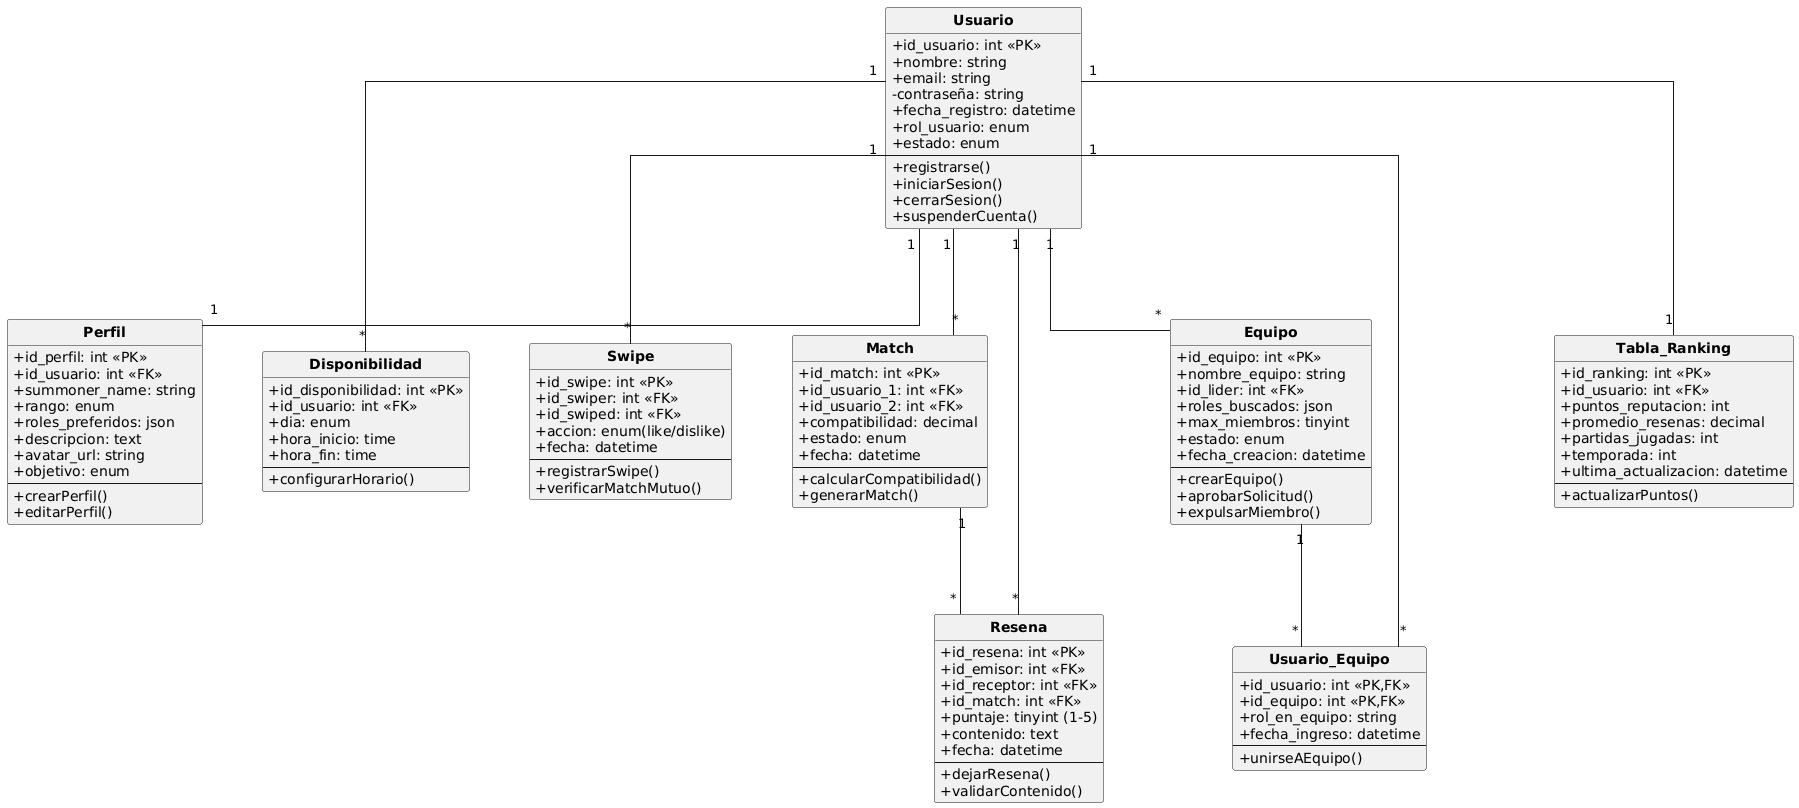

The diagram above was rendered by PlantUML. Its source (embedded in the PNG):
@startuml
skinparam backgroundColor white
skinparam classAttributeIconSize 0
skinparam classFontStyle bold
skinparam shadowing false
skinparam linetype ortho
skinparam nodesep 60
skinparam ranksep 90
hide circle

class Usuario {
  + id_usuario: int <<PK>>
  + nombre: string
  + email: string
  - contraseña: string
  + fecha_registro: datetime
  + rol_usuario: enum
  + estado: enum
  --
  + registrarse()
  + iniciarSesion()
  + cerrarSesion()
  + suspenderCuenta()
}

class Perfil {
  + id_perfil: int <<PK>>
  + id_usuario: int <<FK>>
  + summoner_name: string
  + rango: enum
  + roles_preferidos: json
  + descripcion: text
  + avatar_url: string
  + objetivo: enum
  --
  + crearPerfil()
  + editarPerfil()
}

class Disponibilidad {
  + id_disponibilidad: int <<PK>>
  + id_usuario: int <<FK>>
  + dia: enum
  + hora_inicio: time
  + hora_fin: time
  --
  + configurarHorario()
}

class Swipe {
  + id_swipe: int <<PK>>
  + id_swiper: int <<FK>>
  + id_swiped: int <<FK>>
  + accion: enum(like/dislike)
  + fecha: datetime
  --
  + registrarSwipe()
  + verificarMatchMutuo()
}

class Match {
  + id_match: int <<PK>>
  + id_usuario_1: int <<FK>>
  + id_usuario_2: int <<FK>>
  + compatibilidad: decimal
  + estado: enum
  + fecha: datetime
  --
  + calcularCompatibilidad()
  + generarMatch()
}

class Resena {
  + id_resena: int <<PK>>
  + id_emisor: int <<FK>>
  + id_receptor: int <<FK>>
  + id_match: int <<FK>>
  + puntaje: tinyint (1-5)
  + contenido: text
  + fecha: datetime
  --
  + dejarResena()
  + validarContenido()
}

class Equipo {
  + id_equipo: int <<PK>>
  + nombre_equipo: string
  + id_lider: int <<FK>>
  + roles_buscados: json
  + max_miembros: tinyint
  + estado: enum
  + fecha_creacion: datetime
  --
  + crearEquipo()
  + aprobarSolicitud()
  + expulsarMiembro()
}

class Usuario_Equipo {
  + id_usuario: int <<PK,FK>>
  + id_equipo: int <<PK,FK>>
  + rol_en_equipo: string
  + fecha_ingreso: datetime
  --
  + unirseAEquipo()
}

class Tabla_Ranking {
  + id_ranking: int <<PK>>
  + id_usuario: int <<FK>>
  + puntos_reputacion: int
  + promedio_resenas: decimal
  + partidas_jugadas: int
  + temporada: int
  + ultima_actualizacion: datetime
  --
  + actualizarPuntos()
}

Usuario "1" -- "1" Perfil
Usuario "1" -- "*" Disponibilidad
Usuario "1" -- "*" Swipe 
Usuario "1" -- "*" Match 
Match "1" -- "*" Resena
Usuario "1" -- "*" Resena 
Usuario "1" -- "*" Equipo 
Usuario "1" -- "*" Usuario_Equipo
Equipo "1" -- "*" Usuario_Equipo
Usuario "1" -- "1" Tabla_Ranking
@enduml